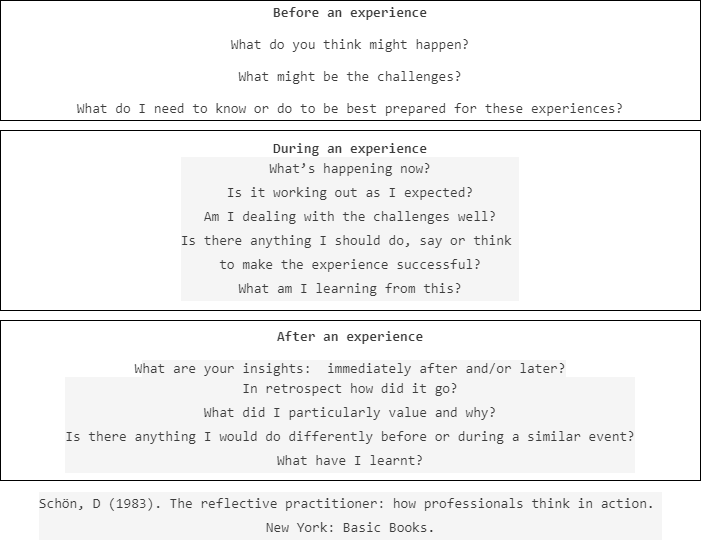

The diagram above was exported from draw.io. Its source (the exported page's mxGraphModel, read from the mxfile embedded in the PNG):
<mxGraphModel dx="1826" dy="631" grid="1" gridSize="10" guides="1" tooltips="1" connect="1" arrows="1" fold="1" page="1" pageScale="1" pageWidth="850" pageHeight="1100" math="0" shadow="0">
  <root>
    <mxCell id="0" />
    <mxCell id="1" parent="0" />
    <mxCell id="2" value="&lt;div style=&quot;color: rgb(60 , 60 , 60) ; font-family: &amp;#34;consolas&amp;#34; , &amp;#34;courier new&amp;#34; , monospace ; font-size: 14px&quot;&gt;&lt;span style=&quot;font-weight: bold&quot;&gt;Before&amp;nbsp;an&amp;nbsp;experience&lt;/span&gt;&lt;/div&gt;&lt;br style=&quot;color: rgb(60 , 60 , 60) ; font-family: &amp;#34;consolas&amp;#34; , &amp;#34;courier new&amp;#34; , monospace ; font-size: 14px&quot;&gt;&lt;div style=&quot;color: rgb(60 , 60 , 60) ; font-family: &amp;#34;consolas&amp;#34; , &amp;#34;courier new&amp;#34; , monospace ; font-size: 14px&quot;&gt;What&amp;nbsp;do&amp;nbsp;you&amp;nbsp;think&amp;nbsp;&lt;span&gt;might&amp;nbsp;happen?&lt;/span&gt;&lt;/div&gt;&lt;br style=&quot;color: rgb(60 , 60 , 60) ; font-family: &amp;#34;consolas&amp;#34; , &amp;#34;courier new&amp;#34; , monospace ; font-size: 14px&quot;&gt;&lt;div style=&quot;color: rgb(60 , 60 , 60) ; font-family: &amp;#34;consolas&amp;#34; , &amp;#34;courier new&amp;#34; , monospace ; font-size: 14px&quot;&gt;What&amp;nbsp;might&amp;nbsp;be&amp;nbsp;&lt;span&gt;the&amp;nbsp;challenges?&lt;/span&gt;&lt;/div&gt;&lt;br style=&quot;color: rgb(60 , 60 , 60) ; font-family: &amp;#34;consolas&amp;#34; , &amp;#34;courier new&amp;#34; , monospace ; font-size: 14px&quot;&gt;&lt;div style=&quot;color: rgb(60 , 60 , 60) ; font-family: &amp;#34;consolas&amp;#34; , &amp;#34;courier new&amp;#34; , monospace ; font-size: 14px&quot;&gt;What&amp;nbsp;do&amp;nbsp;I&amp;nbsp;need&amp;nbsp;to&amp;nbsp;know&amp;nbsp;&lt;span&gt;or&amp;nbsp;do to&amp;nbsp;be&amp;nbsp;best&amp;nbsp;&lt;/span&gt;&lt;span&gt;prepared&amp;nbsp;for&amp;nbsp;these&amp;nbsp;&lt;/span&gt;&lt;span&gt;experiences?&lt;/span&gt;&lt;/div&gt;" style="rounded=0;whiteSpace=wrap;html=1;" vertex="1" parent="1">
      <mxGeometry x="-70" y="20" width="700" height="120" as="geometry" />
    </mxCell>
    <mxCell id="3" value="&lt;div style=&quot;color: rgb(60 , 60 , 60) ; font-family: &amp;#34;consolas&amp;#34; , &amp;#34;courier new&amp;#34; , monospace ; font-size: 14px&quot;&gt;&lt;span style=&quot;font-weight: bold&quot;&gt;During an&amp;nbsp;experience&lt;/span&gt;&lt;/div&gt;&lt;div style=&quot;color: rgb(60 , 60 , 60) ; font-family: &amp;#34;consolas&amp;#34; , &amp;#34;courier new&amp;#34; , monospace ; font-size: 14px&quot;&gt;&lt;div style=&quot;background-color: rgb(245 , 245 , 245) ; font-family: &amp;#34;consolas&amp;#34; , &amp;#34;courier new&amp;#34; , monospace ; line-height: 24px&quot;&gt;&lt;div&gt;What’s&amp;nbsp;happening&amp;nbsp;now?&lt;/div&gt;&lt;div&gt;Is&amp;nbsp;it&amp;nbsp;working&amp;nbsp;out as&amp;nbsp;I&amp;nbsp;expected?&lt;/div&gt;&lt;div&gt;Am&amp;nbsp;I&amp;nbsp;dealing&amp;nbsp;with the&amp;nbsp;challenges&amp;nbsp;well?&lt;/div&gt;&lt;div&gt;Is&amp;nbsp;there&amp;nbsp;anything&amp;nbsp;I&amp;nbsp;should do,&amp;nbsp;say&amp;nbsp;or&amp;nbsp;think&amp;nbsp;&lt;/div&gt;&lt;div&gt;to&amp;nbsp;make&amp;nbsp;the&amp;nbsp;experience successful?&lt;/div&gt;&lt;div&gt;What&amp;nbsp;am&amp;nbsp;I&amp;nbsp;learning&amp;nbsp;from&amp;nbsp;this?&lt;/div&gt;&lt;/div&gt;&lt;/div&gt;" style="rounded=0;whiteSpace=wrap;html=1;" vertex="1" parent="1">
      <mxGeometry x="-70" y="150" width="700" height="180" as="geometry" />
    </mxCell>
    <mxCell id="4" value="&lt;div style=&quot;color: rgb(60 , 60 , 60) ; font-family: &amp;#34;consolas&amp;#34; , &amp;#34;courier new&amp;#34; , monospace ; font-size: 14px&quot;&gt;&lt;span style=&quot;font-weight: bold&quot;&gt;After an&amp;nbsp;experience&lt;/span&gt;&lt;/div&gt;&lt;br style=&quot;color: rgb(60 , 60 , 60) ; font-family: &amp;#34;consolas&amp;#34; , &amp;#34;courier new&amp;#34; , monospace ; font-size: 14px&quot;&gt;&lt;div style=&quot;color: rgb(60 , 60 , 60) ; font-family: &amp;#34;consolas&amp;#34; , &amp;#34;courier new&amp;#34; , monospace ; font-size: 14px&quot;&gt;W&lt;span style=&quot;background-color: rgb(245 , 245 , 245) ; font-family: &amp;#34;consolas&amp;#34; , &amp;#34;courier new&amp;#34; , monospace&quot;&gt;hat&amp;nbsp;are&amp;nbsp;your&amp;nbsp;insights:&amp;nbsp;&lt;/span&gt;&lt;span style=&quot;background-color: rgb(245 , 245 , 245)&quot;&gt;&amp;nbsp;immediately&amp;nbsp;after&amp;nbsp;&lt;/span&gt;&lt;span style=&quot;background-color: rgb(245 , 245 , 245)&quot;&gt;and/or&amp;nbsp;later?&lt;/span&gt;&lt;/div&gt;&lt;div style=&quot;color: rgb(60 , 60 , 60) ; background-color: rgb(245 , 245 , 245) ; font-family: &amp;#34;consolas&amp;#34; , &amp;#34;courier new&amp;#34; , monospace ; font-size: 14px ; line-height: 24px&quot;&gt;&lt;div&gt;In&amp;nbsp;retrospect how&amp;nbsp;did&amp;nbsp;it&amp;nbsp;go?&lt;/div&gt;&lt;div&gt;What&amp;nbsp;did&amp;nbsp;I&amp;nbsp;particularly value&amp;nbsp;and&amp;nbsp;why?&lt;/div&gt;&lt;div&gt;Is&amp;nbsp;there&amp;nbsp;anything&amp;nbsp;I&amp;nbsp;would do differently&amp;nbsp;before&amp;nbsp;or during&amp;nbsp;a&amp;nbsp;similar&amp;nbsp;event?&lt;/div&gt;&lt;div&gt;What&amp;nbsp;have&amp;nbsp;I&amp;nbsp;learnt?&lt;/div&gt;&lt;/div&gt;" style="rounded=0;whiteSpace=wrap;html=1;" vertex="1" parent="1">
      <mxGeometry x="-70" y="340" width="700" height="160" as="geometry" />
    </mxCell>
    <mxCell id="5" value="&lt;div style=&quot;color: rgb(60 , 60 , 60) ; background-color: rgb(245 , 245 , 245) ; font-family: &amp;#34;consolas&amp;#34; , &amp;#34;courier new&amp;#34; , monospace ; font-size: 14px ; line-height: 24px&quot;&gt;Schön,&amp;nbsp;D&amp;nbsp;(1983).&amp;nbsp;The&amp;nbsp;reflective&amp;nbsp;practitioner:&amp;nbsp;how&amp;nbsp;professionals&amp;nbsp;think&amp;nbsp;in&amp;nbsp;action.&amp;nbsp;&lt;/div&gt;&lt;div style=&quot;color: rgb(60 , 60 , 60) ; background-color: rgb(245 , 245 , 245) ; font-family: &amp;#34;consolas&amp;#34; , &amp;#34;courier new&amp;#34; , monospace ; font-size: 14px ; line-height: 24px&quot;&gt;New&amp;nbsp;York:&amp;nbsp;Basic&amp;nbsp;Books.&lt;/div&gt;" style="text;html=1;align=center;verticalAlign=middle;resizable=0;points=[];autosize=1;" vertex="1" parent="1">
      <mxGeometry x="-40" y="510" width="640" height="50" as="geometry" />
    </mxCell>
  </root>
</mxGraphModel>